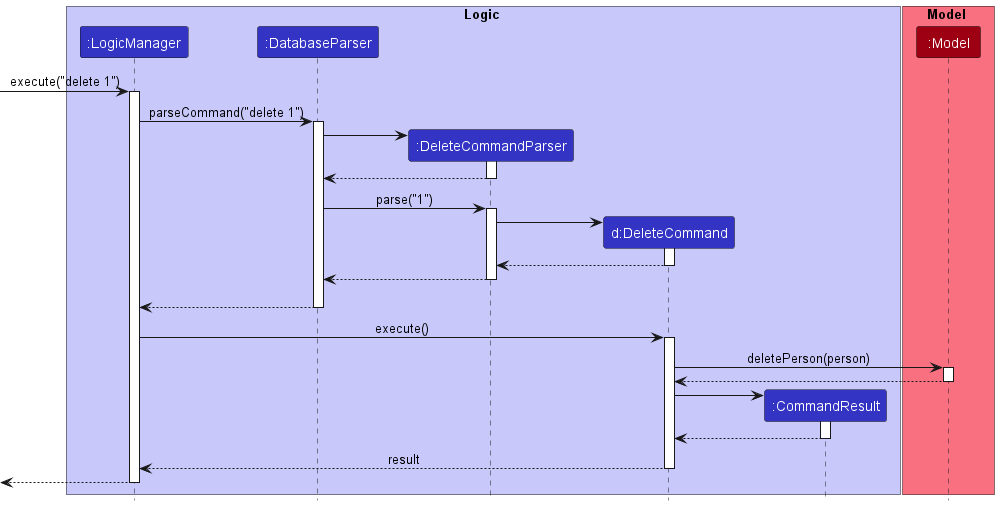

The diagram above was rendered by PlantUML. Its source (embedded in the PNG):
@startuml
!include style.puml

box Logic LOGIC_COLOR_T1
participant ":LogicManager" as LogicManager LOGIC_COLOR
participant ":DatabaseParser" as databaseParser LOGIC_COLOR
participant ":DeleteCommandParser" as DeleteCommandParser LOGIC_COLOR
participant "d:DeleteCommand" as DeleteCommand LOGIC_COLOR
participant ":CommandResult" as CommandResult LOGIC_COLOR
end box

box Model MODEL_COLOR_T1
participant ":Model" as Model MODEL_COLOR
end box

[-> LogicManager : execute("delete 1")
activate LogicManager

LogicManager -> databaseParser : parseCommand("delete 1")
activate databaseParser

create DeleteCommandParser
databaseParser -> DeleteCommandParser
activate DeleteCommandParser

DeleteCommandParser --> databaseParser
deactivate DeleteCommandParser

databaseParser -> DeleteCommandParser : parse("1")
activate DeleteCommandParser

create DeleteCommand
DeleteCommandParser -> DeleteCommand
activate DeleteCommand

DeleteCommand --> DeleteCommandParser
deactivate DeleteCommand

DeleteCommandParser --> databaseParser
deactivate DeleteCommandParser
'Hidden arrow to position the destroy marker below the end of the activation bar.
DeleteCommandParser -[hidden]-> databaseParser

databaseParser --> LogicManager
deactivate databaseParser

LogicManager -> DeleteCommand : execute()
activate DeleteCommand

DeleteCommand -> Model : deletePerson(person)
activate Model

Model --> DeleteCommand
deactivate Model

create CommandResult
DeleteCommand -> CommandResult
activate CommandResult

CommandResult --> DeleteCommand
deactivate CommandResult

DeleteCommand --> LogicManager : result
deactivate DeleteCommand

[<--LogicManager
deactivate LogicManager
@enduml